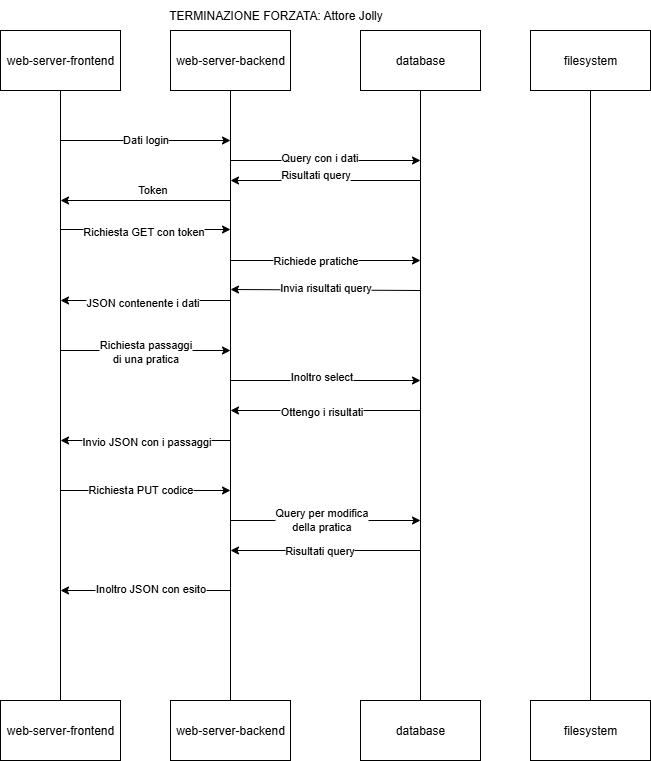

The diagram above was exported from draw.io. Its source (the exported page's mxGraphModel, read from the mxfile embedded in the PNG):
<mxGraphModel dx="-2878" dy="1054" grid="1" gridSize="10" guides="1" tooltips="1" connect="1" arrows="1" fold="1" page="1" pageScale="1" pageWidth="827" pageHeight="1169" math="0" shadow="0">
  <root>
    <mxCell id="0" />
    <mxCell id="1" parent="0" />
    <mxCell id="VNb_si1xilcCKqof_ooZ-169" value="" style="group" parent="1" connectable="0" vertex="1">
      <mxGeometry x="5160" width="650" height="760" as="geometry" />
    </mxCell>
    <mxCell id="VNb_si1xilcCKqof_ooZ-170" value="" style="group" parent="VNb_si1xilcCKqof_ooZ-169" connectable="0" vertex="1">
      <mxGeometry y="30" width="120" height="730" as="geometry" />
    </mxCell>
    <mxCell id="VNb_si1xilcCKqof_ooZ-171" value="web-server-frontend" style="rounded=0;whiteSpace=wrap;html=1;" parent="VNb_si1xilcCKqof_ooZ-170" vertex="1">
      <mxGeometry width="120" height="60" as="geometry" />
    </mxCell>
    <mxCell id="VNb_si1xilcCKqof_ooZ-172" value="web-server-frontend" style="rounded=0;whiteSpace=wrap;html=1;" parent="VNb_si1xilcCKqof_ooZ-170" vertex="1">
      <mxGeometry y="670" width="120" height="60" as="geometry" />
    </mxCell>
    <mxCell id="VNb_si1xilcCKqof_ooZ-173" value="" style="endArrow=none;html=1;rounded=0;entryX=0.5;entryY=1;entryDx=0;entryDy=0;exitX=0.5;exitY=0;exitDx=0;exitDy=0;" parent="VNb_si1xilcCKqof_ooZ-170" source="VNb_si1xilcCKqof_ooZ-172" target="VNb_si1xilcCKqof_ooZ-171" edge="1">
      <mxGeometry width="50" height="50" relative="1" as="geometry">
        <mxPoint x="210" y="710" as="sourcePoint" />
        <mxPoint x="260" y="660" as="targetPoint" />
      </mxGeometry>
    </mxCell>
    <mxCell id="VNb_si1xilcCKqof_ooZ-174" value="" style="group" parent="VNb_si1xilcCKqof_ooZ-169" connectable="0" vertex="1">
      <mxGeometry x="170" y="30" width="120" height="730" as="geometry" />
    </mxCell>
    <mxCell id="VNb_si1xilcCKqof_ooZ-175" value="web-server-backend" style="rounded=0;whiteSpace=wrap;html=1;" parent="VNb_si1xilcCKqof_ooZ-174" vertex="1">
      <mxGeometry width="120" height="60" as="geometry" />
    </mxCell>
    <mxCell id="VNb_si1xilcCKqof_ooZ-176" value="web-server-backend" style="rounded=0;whiteSpace=wrap;html=1;" parent="VNb_si1xilcCKqof_ooZ-174" vertex="1">
      <mxGeometry y="670" width="120" height="60" as="geometry" />
    </mxCell>
    <mxCell id="VNb_si1xilcCKqof_ooZ-177" value="" style="endArrow=none;html=1;rounded=0;entryX=0.5;entryY=1;entryDx=0;entryDy=0;exitX=0.5;exitY=0;exitDx=0;exitDy=0;" parent="VNb_si1xilcCKqof_ooZ-174" source="VNb_si1xilcCKqof_ooZ-176" target="VNb_si1xilcCKqof_ooZ-175" edge="1">
      <mxGeometry width="50" height="50" relative="1" as="geometry">
        <mxPoint x="210" y="710" as="sourcePoint" />
        <mxPoint x="260" y="660" as="targetPoint" />
      </mxGeometry>
    </mxCell>
    <mxCell id="VNb_si1xilcCKqof_ooZ-178" value="" style="endArrow=classic;html=1;rounded=0;" parent="VNb_si1xilcCKqof_ooZ-174" edge="1">
      <mxGeometry width="50" height="50" relative="1" as="geometry">
        <mxPoint x="60" y="410" as="sourcePoint" />
        <mxPoint x="-110" y="410" as="targetPoint" />
      </mxGeometry>
    </mxCell>
    <mxCell id="VNb_si1xilcCKqof_ooZ-179" value="Invio JSON con i passaggi" style="edgeLabel;html=1;align=center;verticalAlign=middle;resizable=0;points=[];" parent="VNb_si1xilcCKqof_ooZ-178" connectable="0" vertex="1">
      <mxGeometry x="0.1439" y="2" relative="1" as="geometry">
        <mxPoint x="13" y="-2" as="offset" />
      </mxGeometry>
    </mxCell>
    <mxCell id="VNb_si1xilcCKqof_ooZ-180" value="" style="endArrow=classic;html=1;rounded=0;" parent="VNb_si1xilcCKqof_ooZ-174" edge="1">
      <mxGeometry width="50" height="50" relative="1" as="geometry">
        <mxPoint x="-110" y="320" as="sourcePoint" />
        <mxPoint x="60" y="320" as="targetPoint" />
      </mxGeometry>
    </mxCell>
    <mxCell id="VNb_si1xilcCKqof_ooZ-181" value="&lt;div&gt;Richiesta passaggi&lt;br&gt;di una pratica&lt;/div&gt;" style="edgeLabel;html=1;align=center;verticalAlign=middle;resizable=0;points=[];" parent="VNb_si1xilcCKqof_ooZ-180" connectable="0" vertex="1">
      <mxGeometry x="-0.4761" y="-2" relative="1" as="geometry">
        <mxPoint x="40" y="-2" as="offset" />
      </mxGeometry>
    </mxCell>
    <mxCell id="VNb_si1xilcCKqof_ooZ-186" value="" style="endArrow=classic;html=1;rounded=0;" parent="VNb_si1xilcCKqof_ooZ-174" edge="1">
      <mxGeometry width="50" height="50" relative="1" as="geometry">
        <mxPoint x="60" y="560" as="sourcePoint" />
        <mxPoint x="-110" y="560" as="targetPoint" />
      </mxGeometry>
    </mxCell>
    <mxCell id="VNb_si1xilcCKqof_ooZ-187" value="Inoltro JSON con esito" style="edgeLabel;html=1;align=center;verticalAlign=middle;resizable=0;points=[];" parent="VNb_si1xilcCKqof_ooZ-186" connectable="0" vertex="1">
      <mxGeometry x="0.2353" y="-3" relative="1" as="geometry">
        <mxPoint x="25" as="offset" />
      </mxGeometry>
    </mxCell>
    <mxCell id="VNb_si1xilcCKqof_ooZ-220" value="" style="endArrow=classic;html=1;rounded=0;" parent="VNb_si1xilcCKqof_ooZ-174" edge="1">
      <mxGeometry width="50" height="50" relative="1" as="geometry">
        <mxPoint x="-110" y="460" as="sourcePoint" />
        <mxPoint x="60" y="460" as="targetPoint" />
      </mxGeometry>
    </mxCell>
    <mxCell id="VNb_si1xilcCKqof_ooZ-221" value="Richiesta PUT codice" style="edgeLabel;html=1;align=center;verticalAlign=middle;resizable=0;points=[];" parent="VNb_si1xilcCKqof_ooZ-220" connectable="0" vertex="1">
      <mxGeometry x="-0.1439" relative="1" as="geometry">
        <mxPoint x="7" y="-2" as="offset" />
      </mxGeometry>
    </mxCell>
    <mxCell id="VNb_si1xilcCKqof_ooZ-188" value="" style="group" parent="VNb_si1xilcCKqof_ooZ-169" connectable="0" vertex="1">
      <mxGeometry x="360" y="30" width="120" height="730" as="geometry" />
    </mxCell>
    <mxCell id="VNb_si1xilcCKqof_ooZ-189" value="database" style="rounded=0;whiteSpace=wrap;html=1;" parent="VNb_si1xilcCKqof_ooZ-188" vertex="1">
      <mxGeometry width="120" height="60" as="geometry" />
    </mxCell>
    <mxCell id="VNb_si1xilcCKqof_ooZ-190" value="database" style="rounded=0;whiteSpace=wrap;html=1;" parent="VNb_si1xilcCKqof_ooZ-188" vertex="1">
      <mxGeometry y="670" width="120" height="60" as="geometry" />
    </mxCell>
    <mxCell id="VNb_si1xilcCKqof_ooZ-191" value="" style="endArrow=none;html=1;rounded=0;entryX=0.5;entryY=1;entryDx=0;entryDy=0;exitX=0.5;exitY=0;exitDx=0;exitDy=0;" parent="VNb_si1xilcCKqof_ooZ-188" source="VNb_si1xilcCKqof_ooZ-190" target="VNb_si1xilcCKqof_ooZ-189" edge="1">
      <mxGeometry width="50" height="50" relative="1" as="geometry">
        <mxPoint x="210" y="710" as="sourcePoint" />
        <mxPoint x="260" y="660" as="targetPoint" />
      </mxGeometry>
    </mxCell>
    <mxCell id="VNb_si1xilcCKqof_ooZ-224" value="" style="endArrow=classic;html=1;rounded=0;" parent="VNb_si1xilcCKqof_ooZ-188" edge="1">
      <mxGeometry width="50" height="50" relative="1" as="geometry">
        <mxPoint x="60" y="520" as="sourcePoint" />
        <mxPoint x="-130" y="520" as="targetPoint" />
      </mxGeometry>
    </mxCell>
    <mxCell id="VNb_si1xilcCKqof_ooZ-225" value="Risultati query" style="edgeLabel;html=1;align=center;verticalAlign=middle;resizable=0;points=[];" parent="VNb_si1xilcCKqof_ooZ-224" connectable="0" vertex="1">
      <mxGeometry x="0.0632" y="-1" relative="1" as="geometry">
        <mxPoint as="offset" />
      </mxGeometry>
    </mxCell>
    <mxCell id="VNb_si1xilcCKqof_ooZ-222" value="" style="endArrow=classic;html=1;rounded=0;" parent="VNb_si1xilcCKqof_ooZ-188" edge="1">
      <mxGeometry width="50" height="50" relative="1" as="geometry">
        <mxPoint x="-130" y="490" as="sourcePoint" />
        <mxPoint x="60" y="490" as="targetPoint" />
      </mxGeometry>
    </mxCell>
    <mxCell id="VNb_si1xilcCKqof_ooZ-223" value="Query per modifica&lt;br&gt; della pratica" style="edgeLabel;html=1;align=center;verticalAlign=middle;resizable=0;points=[];" parent="VNb_si1xilcCKqof_ooZ-222" connectable="0" vertex="1">
      <mxGeometry x="-0.4105" y="1" relative="1" as="geometry">
        <mxPoint x="34" y="-1" as="offset" />
      </mxGeometry>
    </mxCell>
    <mxCell id="VNb_si1xilcCKqof_ooZ-184" value="" style="endArrow=classic;html=1;rounded=0;" parent="VNb_si1xilcCKqof_ooZ-188" edge="1">
      <mxGeometry width="50" height="50" relative="1" as="geometry">
        <mxPoint x="60" y="380" as="sourcePoint" />
        <mxPoint x="-130" y="380" as="targetPoint" />
      </mxGeometry>
    </mxCell>
    <mxCell id="VNb_si1xilcCKqof_ooZ-185" value="Ottengo i risultati" style="edgeLabel;html=1;align=center;verticalAlign=middle;resizable=0;points=[];" parent="VNb_si1xilcCKqof_ooZ-184" connectable="0" vertex="1">
      <mxGeometry x="0.1412" y="3" relative="1" as="geometry">
        <mxPoint x="8" y="-3" as="offset" />
      </mxGeometry>
    </mxCell>
    <mxCell id="VNb_si1xilcCKqof_ooZ-182" value="" style="endArrow=classic;html=1;rounded=0;" parent="VNb_si1xilcCKqof_ooZ-188" edge="1">
      <mxGeometry width="50" height="50" relative="1" as="geometry">
        <mxPoint x="-130" y="350" as="sourcePoint" />
        <mxPoint x="60" y="350" as="targetPoint" />
      </mxGeometry>
    </mxCell>
    <mxCell id="VNb_si1xilcCKqof_ooZ-183" value="Inoltro select" style="edgeLabel;html=1;align=center;verticalAlign=middle;resizable=0;points=[];" parent="VNb_si1xilcCKqof_ooZ-182" connectable="0" vertex="1">
      <mxGeometry x="-0.2774" y="-6" relative="1" as="geometry">
        <mxPoint x="22" y="-11" as="offset" />
      </mxGeometry>
    </mxCell>
    <mxCell id="VNb_si1xilcCKqof_ooZ-194" value="" style="group" parent="VNb_si1xilcCKqof_ooZ-169" connectable="0" vertex="1">
      <mxGeometry x="530" y="30" width="120" height="730" as="geometry" />
    </mxCell>
    <mxCell id="VNb_si1xilcCKqof_ooZ-195" value="filesystem" style="rounded=0;whiteSpace=wrap;html=1;" parent="VNb_si1xilcCKqof_ooZ-194" vertex="1">
      <mxGeometry width="120" height="60" as="geometry" />
    </mxCell>
    <mxCell id="VNb_si1xilcCKqof_ooZ-196" value="filesystem" style="rounded=0;whiteSpace=wrap;html=1;" parent="VNb_si1xilcCKqof_ooZ-194" vertex="1">
      <mxGeometry y="670" width="120" height="60" as="geometry" />
    </mxCell>
    <mxCell id="VNb_si1xilcCKqof_ooZ-197" value="" style="endArrow=none;html=1;rounded=0;entryX=0.5;entryY=1;entryDx=0;entryDy=0;exitX=0.5;exitY=0;exitDx=0;exitDy=0;" parent="VNb_si1xilcCKqof_ooZ-194" source="VNb_si1xilcCKqof_ooZ-196" target="VNb_si1xilcCKqof_ooZ-195" edge="1">
      <mxGeometry width="50" height="50" relative="1" as="geometry">
        <mxPoint x="210" y="710" as="sourcePoint" />
        <mxPoint x="260" y="660" as="targetPoint" />
      </mxGeometry>
    </mxCell>
    <mxCell id="VNb_si1xilcCKqof_ooZ-202" value="&lt;span style=&quot;background-color: transparent; color: light-dark(rgb(0, 0, 0), rgb(255, 255, 255));&quot;&gt;TERMINAZIONE FORZATA: Attore Jolly&lt;/span&gt;" style="text;html=1;align=center;verticalAlign=middle;resizable=0;points=[];autosize=1;strokeColor=none;fillColor=none;" parent="VNb_si1xilcCKqof_ooZ-169" vertex="1">
      <mxGeometry x="155" width="240" height="30" as="geometry" />
    </mxCell>
    <mxCell id="VNb_si1xilcCKqof_ooZ-203" value="Token" style="edgeLabel;html=1;align=center;verticalAlign=middle;resizable=0;points=[];" parent="VNb_si1xilcCKqof_ooZ-169" connectable="0" vertex="1">
      <mxGeometry x="150.5" y="188" as="geometry" />
    </mxCell>
    <mxCell id="VNb_si1xilcCKqof_ooZ-204" value="" style="endArrow=classic;html=1;rounded=0;" parent="VNb_si1xilcCKqof_ooZ-169" edge="1">
      <mxGeometry width="50" height="50" relative="1" as="geometry">
        <mxPoint x="60" y="140" as="sourcePoint" />
        <mxPoint x="230" y="140" as="targetPoint" />
      </mxGeometry>
    </mxCell>
    <mxCell id="VNb_si1xilcCKqof_ooZ-205" value="Dati login" style="edgeLabel;html=1;align=center;verticalAlign=middle;resizable=0;points=[];" parent="VNb_si1xilcCKqof_ooZ-204" connectable="0" vertex="1">
      <mxGeometry x="-0.0105" y="2" relative="1" as="geometry">
        <mxPoint as="offset" />
      </mxGeometry>
    </mxCell>
    <mxCell id="VNb_si1xilcCKqof_ooZ-206" value="" style="endArrow=classic;html=1;rounded=0;" parent="VNb_si1xilcCKqof_ooZ-169" edge="1">
      <mxGeometry width="50" height="50" relative="1" as="geometry">
        <mxPoint x="230" y="160" as="sourcePoint" />
        <mxPoint x="420" y="160" as="targetPoint" />
      </mxGeometry>
    </mxCell>
    <mxCell id="VNb_si1xilcCKqof_ooZ-207" value="Text" style="edgeLabel;html=1;align=center;verticalAlign=middle;resizable=0;points=[];" parent="VNb_si1xilcCKqof_ooZ-206" connectable="0" vertex="1">
      <mxGeometry x="-0.1" y="2" relative="1" as="geometry">
        <mxPoint as="offset" />
      </mxGeometry>
    </mxCell>
    <mxCell id="VNb_si1xilcCKqof_ooZ-208" value="Query con i dati" style="edgeLabel;html=1;align=center;verticalAlign=middle;resizable=0;points=[];" parent="VNb_si1xilcCKqof_ooZ-206" connectable="0" vertex="1">
      <mxGeometry x="-0.0778" y="4" relative="1" as="geometry">
        <mxPoint as="offset" />
      </mxGeometry>
    </mxCell>
    <mxCell id="VNb_si1xilcCKqof_ooZ-209" value="" style="endArrow=classic;html=1;rounded=0;" parent="VNb_si1xilcCKqof_ooZ-169" edge="1">
      <mxGeometry width="50" height="50" relative="1" as="geometry">
        <mxPoint x="420" y="180" as="sourcePoint" />
        <mxPoint x="230" y="180" as="targetPoint" />
      </mxGeometry>
    </mxCell>
    <mxCell id="VNb_si1xilcCKqof_ooZ-210" value="Risultati query" style="edgeLabel;html=1;align=center;verticalAlign=middle;resizable=0;points=[];" parent="VNb_si1xilcCKqof_ooZ-209" connectable="0" vertex="1">
      <mxGeometry x="0.1111" y="5" relative="1" as="geometry">
        <mxPoint y="-12" as="offset" />
      </mxGeometry>
    </mxCell>
    <mxCell id="VNb_si1xilcCKqof_ooZ-211" value="" style="endArrow=classic;html=1;rounded=0;" parent="VNb_si1xilcCKqof_ooZ-169" edge="1">
      <mxGeometry width="50" height="50" relative="1" as="geometry">
        <mxPoint x="230" y="200" as="sourcePoint" />
        <mxPoint x="60" y="200" as="targetPoint" />
      </mxGeometry>
    </mxCell>
    <mxCell id="VNb_si1xilcCKqof_ooZ-212" value="" style="endArrow=classic;html=1;rounded=0;" parent="VNb_si1xilcCKqof_ooZ-169" edge="1">
      <mxGeometry width="50" height="50" relative="1" as="geometry">
        <mxPoint x="60" y="229" as="sourcePoint" />
        <mxPoint x="230" y="229" as="targetPoint" />
      </mxGeometry>
    </mxCell>
    <mxCell id="VNb_si1xilcCKqof_ooZ-213" value="Richiesta GET con token" style="edgeLabel;html=1;align=center;verticalAlign=middle;resizable=0;points=[];" parent="VNb_si1xilcCKqof_ooZ-212" connectable="0" vertex="1">
      <mxGeometry x="-0.0421" y="-1" relative="1" as="geometry">
        <mxPoint as="offset" />
      </mxGeometry>
    </mxCell>
    <mxCell id="VNb_si1xilcCKqof_ooZ-214" value="" style="endArrow=classic;html=1;rounded=0;" parent="VNb_si1xilcCKqof_ooZ-169" edge="1">
      <mxGeometry width="50" height="50" relative="1" as="geometry">
        <mxPoint x="230" y="260" as="sourcePoint" />
        <mxPoint x="420" y="260" as="targetPoint" />
      </mxGeometry>
    </mxCell>
    <mxCell id="VNb_si1xilcCKqof_ooZ-215" value="Richiede pratiche" style="edgeLabel;html=1;align=center;verticalAlign=middle;resizable=0;points=[];" parent="VNb_si1xilcCKqof_ooZ-214" connectable="0" vertex="1">
      <mxGeometry x="-0.1333" y="1" relative="1" as="geometry">
        <mxPoint x="2" as="offset" />
      </mxGeometry>
    </mxCell>
    <mxCell id="VNb_si1xilcCKqof_ooZ-216" value="" style="endArrow=classic;html=1;rounded=0;" parent="VNb_si1xilcCKqof_ooZ-169" edge="1">
      <mxGeometry width="50" height="50" relative="1" as="geometry">
        <mxPoint x="420" y="290" as="sourcePoint" />
        <mxPoint x="230" y="289" as="targetPoint" />
      </mxGeometry>
    </mxCell>
    <mxCell id="VNb_si1xilcCKqof_ooZ-217" value="Invia risultati query" style="edgeLabel;html=1;align=center;verticalAlign=middle;resizable=0;points=[];" parent="VNb_si1xilcCKqof_ooZ-216" connectable="0" vertex="1">
      <mxGeometry x="0.1556" y="-3" relative="1" as="geometry">
        <mxPoint x="14" as="offset" />
      </mxGeometry>
    </mxCell>
    <mxCell id="VNb_si1xilcCKqof_ooZ-218" value="" style="endArrow=classic;html=1;rounded=0;" parent="VNb_si1xilcCKqof_ooZ-169" edge="1">
      <mxGeometry width="50" height="50" relative="1" as="geometry">
        <mxPoint x="230" y="300" as="sourcePoint" />
        <mxPoint x="60" y="300" as="targetPoint" />
      </mxGeometry>
    </mxCell>
    <mxCell id="VNb_si1xilcCKqof_ooZ-219" value="JSON contenente i dati" style="edgeLabel;html=1;align=center;verticalAlign=middle;resizable=0;points=[];" parent="VNb_si1xilcCKqof_ooZ-218" connectable="0" vertex="1">
      <mxGeometry x="0.1263" y="2" relative="1" as="geometry">
        <mxPoint x="7" y="-1" as="offset" />
      </mxGeometry>
    </mxCell>
  </root>
</mxGraphModel>